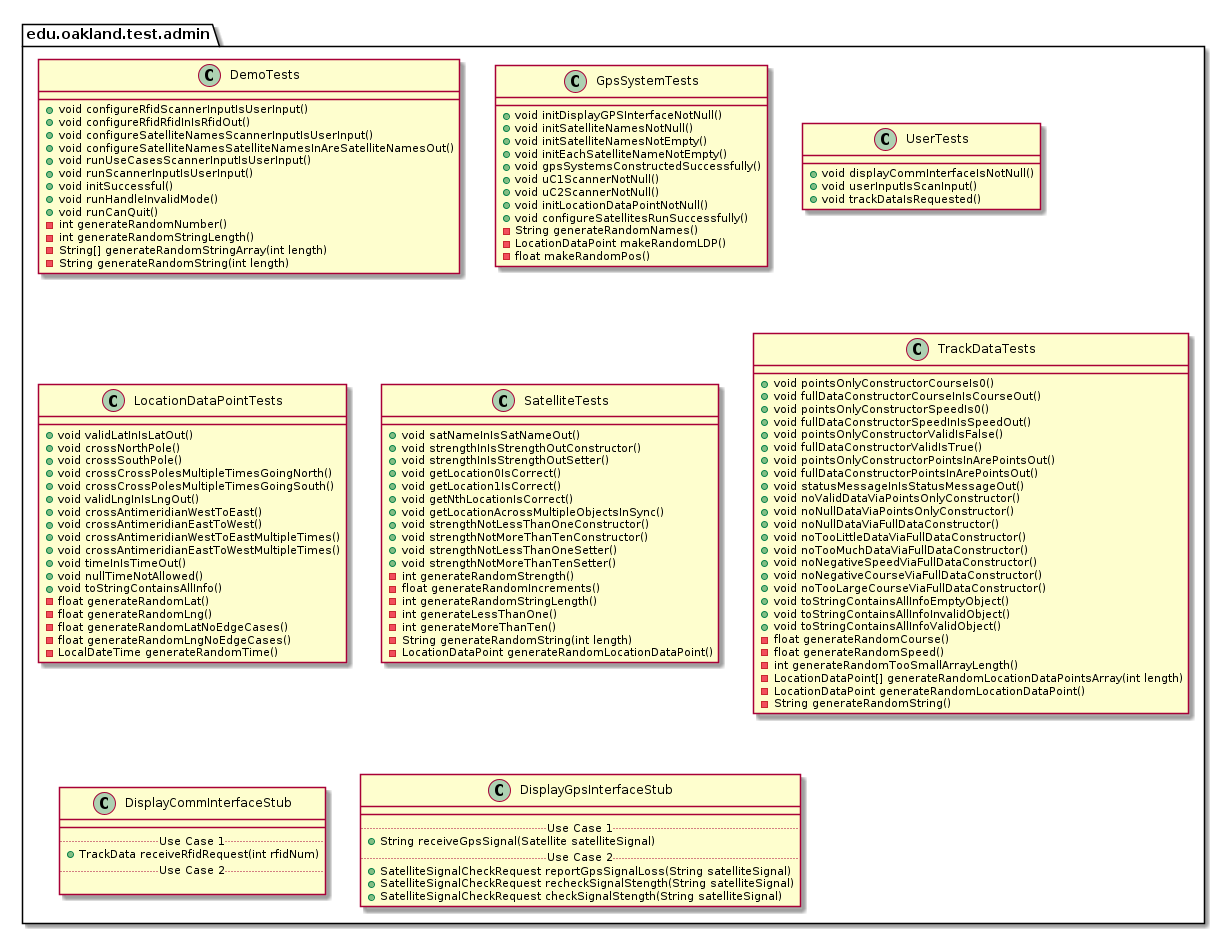

The diagram above was rendered by PlantUML. Its source (embedded in the PNG):
@startuml AdminTestPackage

package edu.oakland.test.admin {
    
}


package edu.oakland.test.admin {
    class DemoTests {
        + void configureRfidScannerInputIsUserInput()
        + void configureRfidRfidInIsRfidOut()
        + void configureSatelliteNamesScannerInputIsUserInput()
        + void configureSatelliteNamesSatelliteNamesInAreSatelliteNamesOut()
        + void runUseCasesScannerInputIsUserInput()
        + void runScannerInputIsUserInput()
        + void initSuccessful()
        + void runHandleInvalidMode()
        + void runCanQuit()
        - int generateRandomNumber()
        - int generateRandomStringLength()
        - String[] generateRandomStringArray(int length)
        - String generateRandomString(int length)
    }
}


package edu.oakland.test.admin {
    class GpsSystemTests {
        + void initDisplayGPSInterfaceNotNull()
        + void initSatelliteNamesNotNull()
        + void initSatelliteNamesNotEmpty()
        + void initEachSatelliteNameNotEmpty()
        + void gpsSystemsConstructedSuccessfully()
        + void uC1ScannerNotNull()
        + void uC2ScannerNotNull()
        + void initLocationDataPointNotNull()
        + void configureSatellitesRunSuccessfully()
        - String generateRandomNames()
        - LocationDataPoint makeRandomLDP()
        - float makeRandomPos()
    }
}


package edu.oakland.test.admin {
    class UserTests {
        + void displayCommInterfaceIsNotNull()
        + void userInputIsScanInput()
        + void trackDataIsRequested()
    }
}


package edu.oakland.test.admin {
    class LocationDataPointTests {
        + void validLatInIsLatOut()
        + void crossNorthPole()
        + void crossSouthPole()
        + void crossCrossPolesMultipleTimesGoingNorth()
        + void crossCrossPolesMultipleTimesGoingSouth()
        + void validLngInIsLngOut()
        + void crossAntimeridianWestToEast()
        + void crossAntimeridianEastToWest()
        + void crossAntimeridianWestToEastMultipleTimes()
        + void crossAntimeridianEastToWestMultipleTimes()
        + void timeInIsTimeOut()
        + void nullTimeNotAllowed()
        + void toStringContainsAllInfo()
        - float generateRandomLat()
        - float generateRandomLng()
        - float generateRandomLatNoEdgeCases()
        - float generateRandomLngNoEdgeCases()
        - LocalDateTime generateRandomTime()
    }
}


package edu.oakland.test.admin {
    class SatelliteTests {
       + void satNameInIsSatNameOut()
       + void strengthInIsStrengthOutConstructor()
       + void strengthInIsStrengthOutSetter()
       + void getLocation0IsCorrect()
       + void getLocation1IsCorrect()
       + void getNthLocationIsCorrect()
       + void getLocationAcrossMultipleObjectsInSync()
       + void strengthNotLessThanOneConstructor()
       + void strengthNotMoreThanTenConstructor()
       + void strengthNotLessThanOneSetter()
       + void strengthNotMoreThanTenSetter()
       - int generateRandomStrength()
       - float generateRandomIncrements()
       - int generateRandomStringLength()
       - int generateLessThanOne()
       - int generateMoreThanTen()
       - String generateRandomString(int length)
       - LocationDataPoint generateRandomLocationDataPoint()
    }
}


package edu.oakland.test.admin {
    class TrackDataTests {
        + void pointsOnlyConstructorCourseIs0()
        + void fullDataConstructorCourseInIsCourseOut()
        + void pointsOnlyConstructorSpeedIs0()
        + void fullDataConstructorSpeedInIsSpeedOut()
        + void pointsOnlyConstructorValidIsFalse()
        + void fullDataConstructorValidIsTrue()
        + void pointsOnlyConstructorPointsInArePointsOut()
        + void fullDataConstructorPointsInArePointsOut()
        + void statusMessageInIsStatusMessageOut()
        + void noValidDataViaPointsOnlyConstructor()
        + void noNullDataViaPointsOnlyConstructor()
        + void noNullDataViaFullDataConstructor()
        + void noTooLittleDataViaFullDataConstructor()
        + void noTooMuchDataViaFullDataConstructor()
        + void noNegativeSpeedViaFullDataConstructor()
        + void noNegativeCourseViaFullDataConstructor()
        + void noTooLargeCourseViaFullDataConstructor()
        + void toStringContainsAllInfoEmptyObject()
        + void toStringContainsAllInfoInvalidObject()
        + void toStringContainsAllInfoValidObject()
        - float generateRandomCourse()
        - float generateRandomSpeed()
        - int generateRandomTooSmallArrayLength()
        - LocationDataPoint[] generateRandomLocationDataPointsArray(int length)
        - LocationDataPoint generateRandomLocationDataPoint()
        - String generateRandomString()
    }
}


package edu.oakland.test.admin {
    class DisplayCommInterfaceStub {
        __
        .. Use Case 1 ..
        + TrackData receiveRfidRequest(int rfidNum)
        .. Use Case 2 ..

    }
}


package edu.oakland.test.admin {
    class DisplayGpsInterfaceStub {
        __
        .. Use Case 1 ..
        + String receiveGpsSignal(Satellite satelliteSignal)
        .. Use Case 2 ..
        + SatelliteSignalCheckRequest reportGpsSignalLoss(String satelliteSignal)
        + SatelliteSignalCheckRequest recheckSignalStength(String satelliteSignal)
        + SatelliteSignalCheckRequest checkSignalStength(String satelliteSignal)
    }
}


@enduml